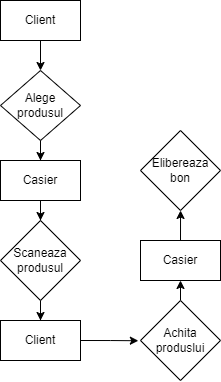

The diagram above was exported from draw.io. Its source (the exported page's mxGraphModel, read from the mxfile embedded in the PNG):
<mxGraphModel dx="1596" dy="873" grid="1" gridSize="10" guides="1" tooltips="1" connect="1" arrows="1" fold="1" page="1" pageScale="1" pageWidth="827" pageHeight="1169" math="0" shadow="0">
  <root>
    <mxCell id="0" />
    <mxCell id="1" parent="0" />
    <mxCell id="o0mGIhXWeP8JCzW9rBlv-3" style="edgeStyle=orthogonalEdgeStyle;rounded=0;orthogonalLoop=1;jettySize=auto;html=1;entryX=0.5;entryY=0;entryDx=0;entryDy=0;" parent="1" source="ZUoEBiVKYjEmRmCaCVv_-1" target="ZUoEBiVKYjEmRmCaCVv_-4" edge="1">
      <mxGeometry relative="1" as="geometry" />
    </mxCell>
    <mxCell id="ZUoEBiVKYjEmRmCaCVv_-1" value="Casier" style="rounded=0;whiteSpace=wrap;html=1;" parent="1" vertex="1">
      <mxGeometry x="120" y="240" width="80" height="40" as="geometry" />
    </mxCell>
    <mxCell id="o0mGIhXWeP8JCzW9rBlv-1" style="edgeStyle=orthogonalEdgeStyle;rounded=0;orthogonalLoop=1;jettySize=auto;html=1;entryX=0.5;entryY=0;entryDx=0;entryDy=0;" parent="1" source="ZUoEBiVKYjEmRmCaCVv_-2" target="ZUoEBiVKYjEmRmCaCVv_-3" edge="1">
      <mxGeometry relative="1" as="geometry" />
    </mxCell>
    <mxCell id="ZUoEBiVKYjEmRmCaCVv_-2" value="Client" style="rounded=0;whiteSpace=wrap;html=1;" parent="1" vertex="1">
      <mxGeometry x="120" y="80" width="80" height="40" as="geometry" />
    </mxCell>
    <mxCell id="o0mGIhXWeP8JCzW9rBlv-2" style="edgeStyle=orthogonalEdgeStyle;rounded=0;orthogonalLoop=1;jettySize=auto;html=1;entryX=0.5;entryY=0;entryDx=0;entryDy=0;" parent="1" source="ZUoEBiVKYjEmRmCaCVv_-3" target="ZUoEBiVKYjEmRmCaCVv_-1" edge="1">
      <mxGeometry relative="1" as="geometry" />
    </mxCell>
    <mxCell id="ZUoEBiVKYjEmRmCaCVv_-3" value="Alege produsul" style="rhombus;whiteSpace=wrap;html=1;" parent="1" vertex="1">
      <mxGeometry x="120" y="150" width="80" height="70" as="geometry" />
    </mxCell>
    <mxCell id="o0mGIhXWeP8JCzW9rBlv-4" style="edgeStyle=orthogonalEdgeStyle;rounded=0;orthogonalLoop=1;jettySize=auto;html=1;entryX=0.5;entryY=0;entryDx=0;entryDy=0;" parent="1" source="ZUoEBiVKYjEmRmCaCVv_-4" target="ZUoEBiVKYjEmRmCaCVv_-5" edge="1">
      <mxGeometry relative="1" as="geometry" />
    </mxCell>
    <mxCell id="ZUoEBiVKYjEmRmCaCVv_-4" value="Scaneaza produsul" style="rhombus;whiteSpace=wrap;html=1;" parent="1" vertex="1">
      <mxGeometry x="120" y="300" width="80" height="80" as="geometry" />
    </mxCell>
    <mxCell id="ZUoEBiVKYjEmRmCaCVv_-5" value="Client" style="rounded=0;whiteSpace=wrap;html=1;" parent="1" vertex="1">
      <mxGeometry x="120" y="400" width="80" height="40" as="geometry" />
    </mxCell>
    <mxCell id="o0mGIhXWeP8JCzW9rBlv-6" style="edgeStyle=orthogonalEdgeStyle;rounded=0;orthogonalLoop=1;jettySize=auto;html=1;exitX=0.5;exitY=0;exitDx=0;exitDy=0;entryX=0.5;entryY=1;entryDx=0;entryDy=0;" parent="1" source="ZUoEBiVKYjEmRmCaCVv_-6" target="ZUoEBiVKYjEmRmCaCVv_-7" edge="1">
      <mxGeometry relative="1" as="geometry" />
    </mxCell>
    <mxCell id="ZUoEBiVKYjEmRmCaCVv_-6" value="Achita produslui" style="rhombus;whiteSpace=wrap;html=1;" parent="1" vertex="1">
      <mxGeometry x="260" y="380" width="80" height="80" as="geometry" />
    </mxCell>
    <mxCell id="o0mGIhXWeP8JCzW9rBlv-7" style="edgeStyle=orthogonalEdgeStyle;rounded=0;orthogonalLoop=1;jettySize=auto;html=1;exitX=0.5;exitY=0;exitDx=0;exitDy=0;" parent="1" source="ZUoEBiVKYjEmRmCaCVv_-7" edge="1">
      <mxGeometry relative="1" as="geometry">
        <mxPoint x="300.05555555555554" y="290.0000000000001" as="targetPoint" />
      </mxGeometry>
    </mxCell>
    <mxCell id="ZUoEBiVKYjEmRmCaCVv_-7" value="Casier" style="rounded=0;whiteSpace=wrap;html=1;" parent="1" vertex="1">
      <mxGeometry x="260" y="320" width="80" height="40" as="geometry" />
    </mxCell>
    <mxCell id="ZUoEBiVKYjEmRmCaCVv_-8" value="Elibereaza bon" style="rhombus;whiteSpace=wrap;html=1;" parent="1" vertex="1">
      <mxGeometry x="260" y="210" width="80" height="80" as="geometry" />
    </mxCell>
    <mxCell id="o0mGIhXWeP8JCzW9rBlv-5" style="edgeStyle=orthogonalEdgeStyle;rounded=0;orthogonalLoop=1;jettySize=auto;html=1;exitX=1;exitY=0.5;exitDx=0;exitDy=0;entryX=-0.027;entryY=0.503;entryDx=0;entryDy=0;entryPerimeter=0;" parent="1" source="ZUoEBiVKYjEmRmCaCVv_-5" target="ZUoEBiVKYjEmRmCaCVv_-6" edge="1">
      <mxGeometry relative="1" as="geometry" />
    </mxCell>
  </root>
</mxGraphModel>